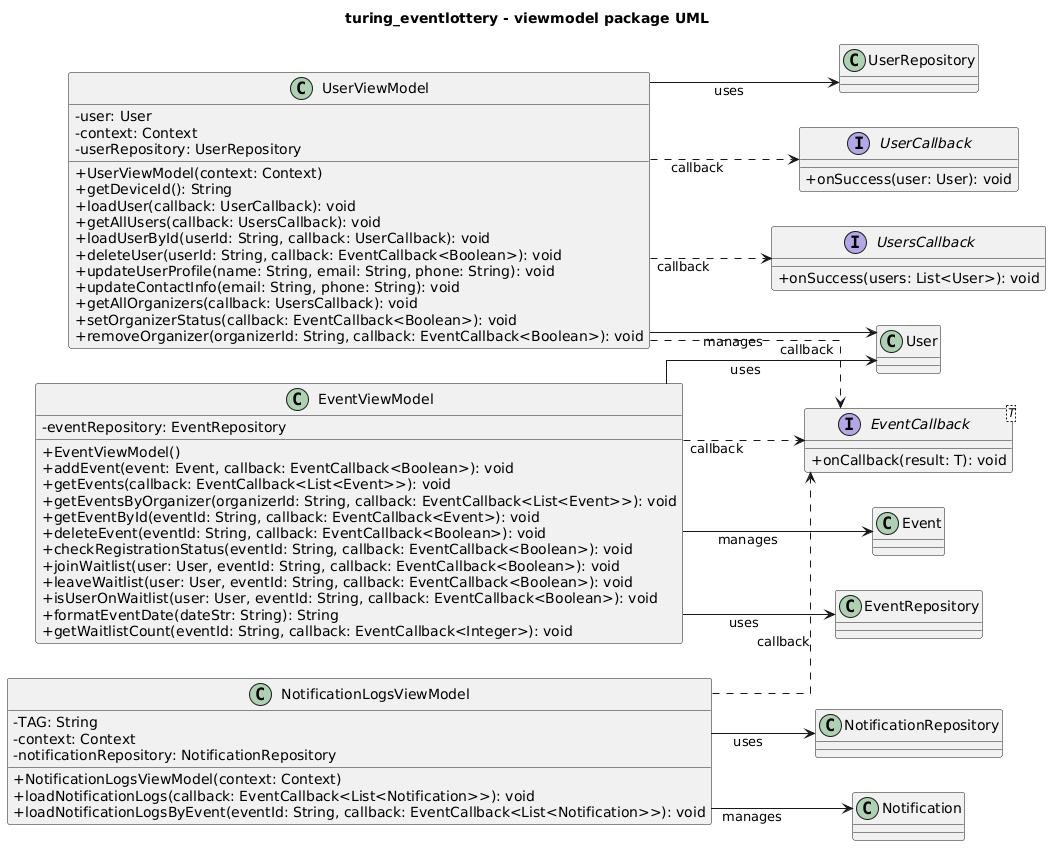

The diagram above was rendered by PlantUML. Its source (embedded in the PNG):
@startuml
skinparam classAttributeIconSize 0
skinparam linetype ortho
left to right direction

title turing_eventlottery - viewmodel package UML

class User {
}

class Event {
}

class Notification {
}

class UserRepository {
}

class EventRepository {
}

class NotificationRepository {
}

interface UserCallback {
  + onSuccess(user: User): void
}

interface UsersCallback {
  + onSuccess(users: List<User>): void
}

interface "EventCallback<T>" as EventCallback {
  + onCallback(result: T): void
}

class UserViewModel {
  - user: User
  - context: Context
  - userRepository: UserRepository

  + UserViewModel(context: Context)
  + getDeviceId(): String
  + loadUser(callback: UserCallback): void
  + getAllUsers(callback: UsersCallback): void
  + loadUserById(userId: String, callback: UserCallback): void
  + deleteUser(userId: String, callback: EventCallback<Boolean>): void
  + updateUserProfile(name: String, email: String, phone: String): void
  + updateContactInfo(email: String, phone: String): void
  + getAllOrganizers(callback: UsersCallback): void
  + setOrganizerStatus(callback: EventCallback<Boolean>): void
  + removeOrganizer(organizerId: String, callback: EventCallback<Boolean>): void
}

class EventViewModel {
  - eventRepository: EventRepository

  + EventViewModel()
  + addEvent(event: Event, callback: EventCallback<Boolean>): void
  + getEvents(callback: EventCallback<List<Event>>): void
  + getEventsByOrganizer(organizerId: String, callback: EventCallback<List<Event>>): void
  + getEventById(eventId: String, callback: EventCallback<Event>): void
  + deleteEvent(eventId: String, callback: EventCallback<Boolean>): void
  + checkRegistrationStatus(eventId: String, callback: EventCallback<Boolean>): void
  + joinWaitlist(user: User, eventId: String, callback: EventCallback<Boolean>): void
  + leaveWaitlist(user: User, eventId: String, callback: EventCallback<Boolean>): void
  + isUserOnWaitlist(user: User, eventId: String, callback: EventCallback<Boolean>): void
  + formatEventDate(dateStr: String): String
  + getWaitlistCount(eventId: String, callback: EventCallback<Integer>): void
}

class NotificationLogsViewModel {
  - TAG: String
  - context: Context
  - notificationRepository: NotificationRepository

  + NotificationLogsViewModel(context: Context)
  + loadNotificationLogs(callback: EventCallback<List<Notification>>): void
  + loadNotificationLogsByEvent(eventId: String, callback: EventCallback<List<Notification>>): void
}

UserViewModel --> User : manages
UserViewModel --> UserRepository : uses
UserViewModel ..> UserCallback : callback
UserViewModel ..> UsersCallback : callback
UserViewModel ..> EventCallback : callback

EventViewModel --> Event : manages
EventViewModel --> User : uses
EventViewModel --> EventRepository : uses
EventViewModel ..> EventCallback : callback

NotificationLogsViewModel --> Notification : manages
NotificationLogsViewModel --> NotificationRepository : uses
NotificationLogsViewModel ..> EventCallback : callback
@enduml